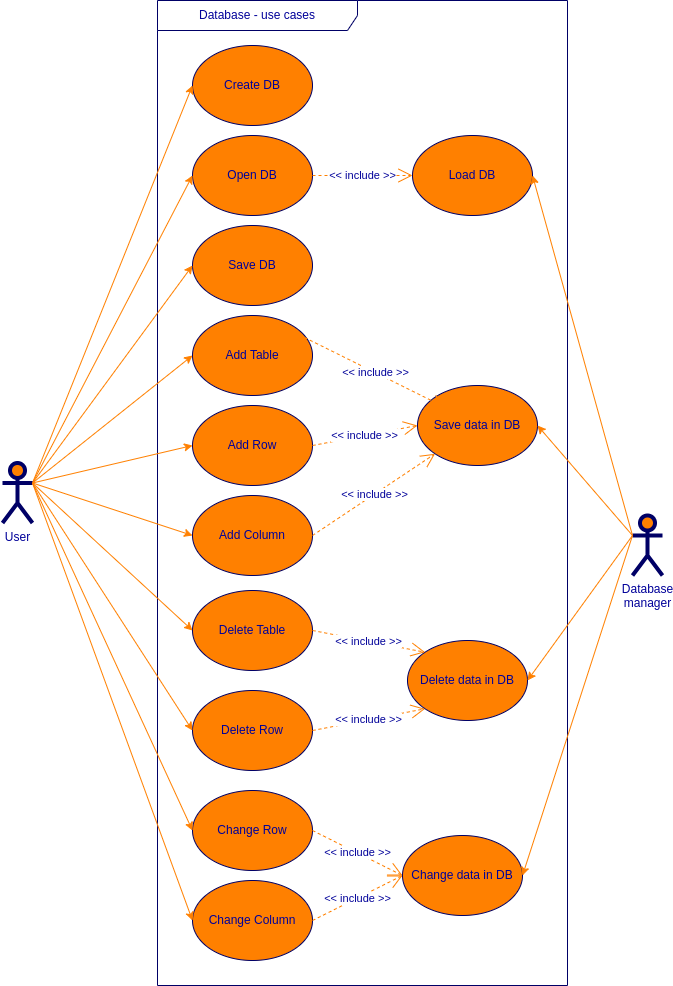

The diagram above was exported from draw.io. Its source (the exported page's mxGraphModel, read from the mxfile embedded in the PNG):
<mxGraphModel dx="1364" dy="803" grid="1" gridSize="10" guides="1" tooltips="1" connect="1" arrows="1" fold="1" page="1" pageScale="1" pageWidth="850" pageHeight="1100" math="0" shadow="0">
  <root>
    <mxCell id="0" />
    <mxCell id="1" parent="0" />
    <mxCell id="c1cb8d76720eaeb-22" value="Database&amp;nbsp;- use cases" style="shape=umlFrame;whiteSpace=wrap;html=1;strokeWidth=1;fillColor=none;width=200;height=30;fontColor=#000099;strokeColor=#000066;" parent="1" vertex="1">
      <mxGeometry x="215" y="25" width="410" height="985" as="geometry" />
    </mxCell>
    <mxCell id="c1cb8d76720eaeb-1" value="Create DB" style="ellipse;whiteSpace=wrap;html=1;fillColor=#FF8000;strokeColor=#000066;fontColor=#000099;" parent="1" vertex="1">
      <mxGeometry x="250" y="70" width="120" height="80" as="geometry" />
    </mxCell>
    <mxCell id="c1cb8d76720eaeb-2" value="Open DB" style="ellipse;whiteSpace=wrap;html=1;fillColor=#FF8000;strokeColor=#000066;fontColor=#000099;" parent="1" vertex="1">
      <mxGeometry x="250" y="160" width="120" height="80" as="geometry" />
    </mxCell>
    <mxCell id="c1cb8d76720eaeb-3" value="Add Table" style="ellipse;whiteSpace=wrap;html=1;fillColor=#FF8000;strokeColor=#000066;fontColor=#000099;" parent="1" vertex="1">
      <mxGeometry x="250" y="340" width="120" height="80" as="geometry" />
    </mxCell>
    <mxCell id="c1cb8d76720eaeb-5" value="Save data in DB" style="ellipse;whiteSpace=wrap;html=1;fillColor=#FF8000;strokeColor=#000066;fontColor=#000099;" parent="1" vertex="1">
      <mxGeometry x="475" y="410" width="120" height="80" as="geometry" />
    </mxCell>
    <mxCell id="c1cb8d76720eaeb-6" value="Add Column" style="ellipse;whiteSpace=wrap;html=1;fillColor=#FF8000;strokeColor=#000066;fontColor=#000099;" parent="1" vertex="1">
      <mxGeometry x="250" y="520" width="120" height="80" as="geometry" />
    </mxCell>
    <mxCell id="c1cb8d76720eaeb-10" style="html=1;exitX=1;exitY=0.3333333333333333;exitPerimeter=0;entryX=0;entryY=0.5;jettySize=auto;orthogonalLoop=1;fillColor=#f8cecc;strokeColor=#FF8000;curved=1;fontColor=#000099;" parent="1" source="c1cb8d76720eaeb-15" target="c1cb8d76720eaeb-1" edge="1">
      <mxGeometry relative="1" as="geometry" />
    </mxCell>
    <mxCell id="c1cb8d76720eaeb-11" style="html=1;exitX=1;exitY=0.3333333333333333;exitPerimeter=0;entryX=0;entryY=0.5;jettySize=auto;orthogonalLoop=1;curved=1;fontColor=#000099;strokeColor=#FF8000;" parent="1" source="c1cb8d76720eaeb-15" target="c1cb8d76720eaeb-2" edge="1">
      <mxGeometry relative="1" as="geometry" />
    </mxCell>
    <mxCell id="c1cb8d76720eaeb-12" style="rounded=0;html=1;exitX=1;exitY=0.3333333333333333;exitPerimeter=0;entryX=0;entryY=0.5;jettySize=auto;orthogonalLoop=1;fontColor=#000099;strokeColor=#FF8000;" parent="1" source="c1cb8d76720eaeb-15" target="c1cb8d76720eaeb-26" edge="1">
      <mxGeometry relative="1" as="geometry" />
    </mxCell>
    <mxCell id="c1cb8d76720eaeb-13" style="edgeStyle=none;curved=1;html=1;exitX=1;exitY=0.3333333333333333;exitPerimeter=0;entryX=0;entryY=0.5;jettySize=auto;orthogonalLoop=1;strokeColor=#FF8000;fontColor=#000099;" parent="1" source="c1cb8d76720eaeb-15" target="c1cb8d76720eaeb-3" edge="1">
      <mxGeometry relative="1" as="geometry" />
    </mxCell>
    <mxCell id="c1cb8d76720eaeb-14" style="edgeStyle=none;curved=1;html=1;exitX=1;exitY=0.3333333333333333;exitPerimeter=0;jettySize=auto;orthogonalLoop=1;strokeColor=#FF8000;entryX=0;entryY=0.5;fontColor=#000099;" parent="1" source="c1cb8d76720eaeb-15" target="c1cb8d76720eaeb-6" edge="1">
      <mxGeometry relative="1" as="geometry" />
    </mxCell>
    <mxCell id="c1cb8d76720eaeb-15" value="User" style="shape=umlActor;verticalLabelPosition=bottom;labelBackgroundColor=#ffffff;verticalAlign=top;html=1;strokeWidth=4;fillColor=#FF8000;strokeColor=#000066;fontColor=#000099;" parent="1" vertex="1">
      <mxGeometry x="60" y="487.5" width="30" height="60" as="geometry" />
    </mxCell>
    <mxCell id="c1cb8d76720eaeb-16" style="rounded=0;html=1;exitX=0;exitY=0.3333333333333333;exitPerimeter=0;entryX=1;entryY=0.5;jettySize=auto;orthogonalLoop=1;fontColor=#000099;strokeColor=#FF8000;entryDx=0;entryDy=0;" parent="1" source="c1cb8d76720eaeb-20" target="c1cb8d76720eaeb-5" edge="1">
      <mxGeometry relative="1" as="geometry">
        <mxPoint x="600" y="380" as="targetPoint" />
      </mxGeometry>
    </mxCell>
    <mxCell id="c1cb8d76720eaeb-20" value="Database&lt;br&gt;manager" style="shape=umlActor;verticalLabelPosition=bottom;labelBackgroundColor=#ffffff;verticalAlign=top;html=1;strokeWidth=4;fillColor=#FF8000;strokeColor=#000066;fontColor=#000099;" parent="1" vertex="1">
      <mxGeometry x="690" y="540" width="30" height="60" as="geometry" />
    </mxCell>
    <mxCell id="c1cb8d76720eaeb-23" value="&amp;lt;&amp;lt; include &amp;gt;&amp;gt;" style="endArrow=open;endSize=12;dashed=1;html=1;exitX=1;exitY=0.5;entryX=0;entryY=0.5;fontColor=#000099;strokeColor=#FF8000;entryDx=0;entryDy=0;exitDx=0;exitDy=0;" parent="1" source="c1cb8d76720eaeb-2" target="mBbixd8hlhY1sZ4tCOsc-14" edge="1">
      <mxGeometry width="160" relative="1" as="geometry">
        <mxPoint x="500" y="480" as="sourcePoint" />
        <mxPoint x="490" y="210" as="targetPoint" />
        <Array as="points" />
      </mxGeometry>
    </mxCell>
    <mxCell id="c1cb8d76720eaeb-26" value="Add Row" style="ellipse;whiteSpace=wrap;html=1;fillColor=#FF8000;strokeColor=#000066;fontColor=#000099;" parent="1" vertex="1">
      <mxGeometry x="250" y="430" width="120" height="80" as="geometry" />
    </mxCell>
    <mxCell id="c1cb8d76720eaeb-27" value="&amp;lt;&amp;lt; include &amp;gt;&amp;gt;" style="endArrow=open;endSize=12;dashed=1;html=1;exitX=1;exitY=0.5;entryX=0;entryY=0.5;fontColor=#000099;strokeColor=#FF8000;exitDx=0;exitDy=0;" parent="1" source="c1cb8d76720eaeb-26" target="c1cb8d76720eaeb-5" edge="1">
      <mxGeometry width="160" relative="1" as="geometry">
        <mxPoint x="362" y="362" as="sourcePoint" />
        <mxPoint x="518" y="248" as="targetPoint" />
      </mxGeometry>
    </mxCell>
    <mxCell id="c1cb8d76720eaeb-28" value="&amp;lt;&amp;lt; include &amp;gt;&amp;gt;" style="endArrow=open;endSize=12;dashed=1;html=1;exitX=1;exitY=0.5;fontColor=#000099;strokeColor=#FF8000;exitDx=0;exitDy=0;entryX=0;entryY=1;entryDx=0;entryDy=0;" parent="1" source="c1cb8d76720eaeb-6" target="c1cb8d76720eaeb-5" edge="1">
      <mxGeometry width="160" relative="1" as="geometry">
        <mxPoint x="380" y="300" as="sourcePoint" />
        <mxPoint x="475" y="535" as="targetPoint" />
      </mxGeometry>
    </mxCell>
    <mxCell id="mBbixd8hlhY1sZ4tCOsc-3" value="Delete Table" style="ellipse;whiteSpace=wrap;html=1;fillColor=#FF8000;strokeColor=#000066;fontColor=#000099;" parent="1" vertex="1">
      <mxGeometry x="250" y="615" width="120" height="80" as="geometry" />
    </mxCell>
    <mxCell id="mBbixd8hlhY1sZ4tCOsc-4" value="Delete Row" style="ellipse;whiteSpace=wrap;html=1;fillColor=#FF8000;strokeColor=#000066;fontColor=#000099;" parent="1" vertex="1">
      <mxGeometry x="250" y="715" width="120" height="80" as="geometry" />
    </mxCell>
    <mxCell id="mBbixd8hlhY1sZ4tCOsc-5" value="Change&amp;nbsp;Row" style="ellipse;whiteSpace=wrap;html=1;fillColor=#FF8000;strokeColor=#000066;fontColor=#000099;" parent="1" vertex="1">
      <mxGeometry x="250" y="815" width="120" height="80" as="geometry" />
    </mxCell>
    <mxCell id="mBbixd8hlhY1sZ4tCOsc-6" value="Change&amp;nbsp;Column" style="ellipse;whiteSpace=wrap;html=1;fillColor=#FF8000;strokeColor=#000066;fontColor=#000099;" parent="1" vertex="1">
      <mxGeometry x="250" y="905" width="120" height="80" as="geometry" />
    </mxCell>
    <mxCell id="mBbixd8hlhY1sZ4tCOsc-7" value="Delete data in DB" style="ellipse;whiteSpace=wrap;html=1;fillColor=#FF8000;strokeColor=#000066;fontColor=#000099;" parent="1" vertex="1">
      <mxGeometry x="465" y="665" width="120" height="80" as="geometry" />
    </mxCell>
    <mxCell id="mBbixd8hlhY1sZ4tCOsc-8" value="&amp;lt;&amp;lt; include &amp;gt;&amp;gt;" style="endArrow=open;endSize=12;dashed=1;html=1;fontColor=#000099;strokeColor=#FF8000;entryX=0;entryY=0;entryDx=0;entryDy=0;exitX=1;exitY=0.5;exitDx=0;exitDy=0;" parent="1" source="mBbixd8hlhY1sZ4tCOsc-3" target="mBbixd8hlhY1sZ4tCOsc-7" edge="1">
      <mxGeometry width="160" relative="1" as="geometry">
        <mxPoint x="380" y="570" as="sourcePoint" />
        <mxPoint x="503" y="488" as="targetPoint" />
      </mxGeometry>
    </mxCell>
    <mxCell id="mBbixd8hlhY1sZ4tCOsc-9" value="&amp;lt;&amp;lt; include &amp;gt;&amp;gt;" style="endArrow=open;endSize=12;dashed=1;html=1;fontColor=#000099;strokeColor=#FF8000;entryX=0;entryY=1;entryDx=0;entryDy=0;exitX=1;exitY=0.5;exitDx=0;exitDy=0;" parent="1" source="mBbixd8hlhY1sZ4tCOsc-4" target="mBbixd8hlhY1sZ4tCOsc-7" edge="1">
      <mxGeometry width="160" relative="1" as="geometry">
        <mxPoint x="380" y="665" as="sourcePoint" />
        <mxPoint x="493" y="687" as="targetPoint" />
      </mxGeometry>
    </mxCell>
    <mxCell id="mBbixd8hlhY1sZ4tCOsc-10" value="Save DB" style="ellipse;whiteSpace=wrap;html=1;fillColor=#FF8000;strokeColor=#000066;fontColor=#000099;" parent="1" vertex="1">
      <mxGeometry x="250" y="250" width="120" height="80" as="geometry" />
    </mxCell>
    <mxCell id="mBbixd8hlhY1sZ4tCOsc-12" style="html=1;exitX=1;exitY=0.3333333333333333;exitPerimeter=0;entryX=0;entryY=0.5;jettySize=auto;orthogonalLoop=1;curved=1;fontColor=#000099;strokeColor=#FF8000;exitDx=0;exitDy=0;entryDx=0;entryDy=0;" parent="1" source="c1cb8d76720eaeb-15" target="mBbixd8hlhY1sZ4tCOsc-10" edge="1">
      <mxGeometry relative="1" as="geometry">
        <mxPoint x="175" y="310" as="sourcePoint" />
        <mxPoint x="260" y="210" as="targetPoint" />
      </mxGeometry>
    </mxCell>
    <mxCell id="mBbixd8hlhY1sZ4tCOsc-13" style="html=1;exitX=1;exitY=0.3333333333333333;exitPerimeter=0;jettySize=auto;orthogonalLoop=1;curved=1;fontColor=#000099;strokeColor=#FF8000;exitDx=0;exitDy=0;entryX=0;entryY=0.5;entryDx=0;entryDy=0;" parent="1" source="c1cb8d76720eaeb-15" target="mBbixd8hlhY1sZ4tCOsc-3" edge="1">
      <mxGeometry relative="1" as="geometry">
        <mxPoint x="175" y="310" as="sourcePoint" />
        <mxPoint x="150" y="490" as="targetPoint" />
      </mxGeometry>
    </mxCell>
    <mxCell id="mBbixd8hlhY1sZ4tCOsc-14" value="Load DB" style="ellipse;whiteSpace=wrap;html=1;fillColor=#FF8000;strokeColor=#000066;fontColor=#000099;" parent="1" vertex="1">
      <mxGeometry x="470" y="160" width="120" height="80" as="geometry" />
    </mxCell>
    <mxCell id="mBbixd8hlhY1sZ4tCOsc-15" value="&amp;lt;&amp;lt; include &amp;gt;&amp;gt;" style="endArrow=open;endSize=12;dashed=1;html=1;exitX=1;exitY=0;entryX=0;entryY=0;fontColor=#000099;strokeColor=#FF8000;entryDx=0;entryDy=0;" parent="1" edge="1">
      <mxGeometry width="160" relative="1" as="geometry">
        <mxPoint x="362" y="362" as="sourcePoint" />
        <mxPoint x="503" y="432" as="targetPoint" />
      </mxGeometry>
    </mxCell>
    <mxCell id="mBbixd8hlhY1sZ4tCOsc-16" value="Change data in DB" style="ellipse;whiteSpace=wrap;html=1;fillColor=#FF8000;strokeColor=#000066;fontColor=#000099;" parent="1" vertex="1">
      <mxGeometry x="460" y="860" width="120" height="80" as="geometry" />
    </mxCell>
    <mxCell id="mBbixd8hlhY1sZ4tCOsc-17" value="&amp;lt;&amp;lt; include &amp;gt;&amp;gt;" style="endArrow=open;endSize=12;dashed=1;html=1;fontColor=#000099;strokeColor=#FF8000;entryX=0;entryY=0.5;entryDx=0;entryDy=0;exitX=1;exitY=0.5;exitDx=0;exitDy=0;" parent="1" source="mBbixd8hlhY1sZ4tCOsc-5" target="mBbixd8hlhY1sZ4tCOsc-16" edge="1">
      <mxGeometry width="160" relative="1" as="geometry">
        <mxPoint x="380" y="765" as="sourcePoint" />
        <mxPoint x="493" y="743" as="targetPoint" />
      </mxGeometry>
    </mxCell>
    <mxCell id="mBbixd8hlhY1sZ4tCOsc-18" value="&amp;lt;&amp;lt; include &amp;gt;&amp;gt;" style="endArrow=open;endSize=12;dashed=1;html=1;fontColor=#000099;strokeColor=#FF8000;entryX=0;entryY=0.5;entryDx=0;entryDy=0;exitX=1;exitY=0.5;exitDx=0;exitDy=0;" parent="1" source="mBbixd8hlhY1sZ4tCOsc-6" target="mBbixd8hlhY1sZ4tCOsc-16" edge="1">
      <mxGeometry width="160" relative="1" as="geometry">
        <mxPoint x="380" y="865" as="sourcePoint" />
        <mxPoint x="470" y="910" as="targetPoint" />
      </mxGeometry>
    </mxCell>
    <mxCell id="mBbixd8hlhY1sZ4tCOsc-19" style="rounded=0;html=1;exitX=0;exitY=0.3333333333333333;exitPerimeter=0;entryX=1;entryY=0.5;jettySize=auto;orthogonalLoop=1;fontColor=#000099;strokeColor=#FF8000;entryDx=0;entryDy=0;exitDx=0;exitDy=0;" parent="1" source="c1cb8d76720eaeb-20" target="mBbixd8hlhY1sZ4tCOsc-14" edge="1">
      <mxGeometry relative="1" as="geometry">
        <mxPoint x="685" y="460" as="sourcePoint" />
        <mxPoint x="605" y="460" as="targetPoint" />
      </mxGeometry>
    </mxCell>
    <mxCell id="mBbixd8hlhY1sZ4tCOsc-20" style="rounded=0;html=1;exitX=0;exitY=0.3333333333333333;exitPerimeter=0;entryX=1;entryY=0.5;jettySize=auto;orthogonalLoop=1;fontColor=#000099;strokeColor=#FF8000;entryDx=0;entryDy=0;exitDx=0;exitDy=0;" parent="1" source="c1cb8d76720eaeb-20" target="mBbixd8hlhY1sZ4tCOsc-7" edge="1">
      <mxGeometry relative="1" as="geometry">
        <mxPoint x="695" y="470" as="sourcePoint" />
        <mxPoint x="615" y="470" as="targetPoint" />
      </mxGeometry>
    </mxCell>
    <mxCell id="mBbixd8hlhY1sZ4tCOsc-21" style="rounded=0;html=1;exitX=0;exitY=0.3333333333333333;exitPerimeter=0;entryX=1;entryY=0.5;jettySize=auto;orthogonalLoop=1;fontColor=#000099;strokeColor=#FF8000;entryDx=0;entryDy=0;exitDx=0;exitDy=0;" parent="1" source="c1cb8d76720eaeb-20" target="mBbixd8hlhY1sZ4tCOsc-16" edge="1">
      <mxGeometry relative="1" as="geometry">
        <mxPoint x="685" y="460" as="sourcePoint" />
        <mxPoint x="595" y="715" as="targetPoint" />
      </mxGeometry>
    </mxCell>
    <mxCell id="mBbixd8hlhY1sZ4tCOsc-23" style="html=1;exitX=1;exitY=0.3333333333333333;exitPerimeter=0;jettySize=auto;orthogonalLoop=1;curved=1;fontColor=#000099;strokeColor=#FF8000;exitDx=0;exitDy=0;entryX=0;entryY=0.5;entryDx=0;entryDy=0;" parent="1" source="c1cb8d76720eaeb-15" target="mBbixd8hlhY1sZ4tCOsc-4" edge="1">
      <mxGeometry relative="1" as="geometry">
        <mxPoint x="110" y="755" as="sourcePoint" />
        <mxPoint x="260" y="665" as="targetPoint" />
      </mxGeometry>
    </mxCell>
    <mxCell id="mBbixd8hlhY1sZ4tCOsc-24" style="html=1;exitX=1;exitY=0.3333333333333333;exitPerimeter=0;jettySize=auto;orthogonalLoop=1;curved=1;fontColor=#000099;strokeColor=#FF8000;exitDx=0;exitDy=0;entryX=0;entryY=0.5;entryDx=0;entryDy=0;" parent="1" source="c1cb8d76720eaeb-15" target="mBbixd8hlhY1sZ4tCOsc-5" edge="1">
      <mxGeometry relative="1" as="geometry">
        <mxPoint x="110" y="755" as="sourcePoint" />
        <mxPoint x="260" y="765" as="targetPoint" />
      </mxGeometry>
    </mxCell>
    <mxCell id="mBbixd8hlhY1sZ4tCOsc-25" style="html=1;exitX=1;exitY=0.3333333333333333;exitPerimeter=0;jettySize=auto;orthogonalLoop=1;curved=1;fontColor=#000099;strokeColor=#FF8000;exitDx=0;exitDy=0;entryX=0;entryY=0.5;entryDx=0;entryDy=0;" parent="1" source="c1cb8d76720eaeb-15" target="mBbixd8hlhY1sZ4tCOsc-6" edge="1">
      <mxGeometry relative="1" as="geometry">
        <mxPoint x="110" y="755" as="sourcePoint" />
        <mxPoint x="260" y="865" as="targetPoint" />
      </mxGeometry>
    </mxCell>
  </root>
</mxGraphModel>